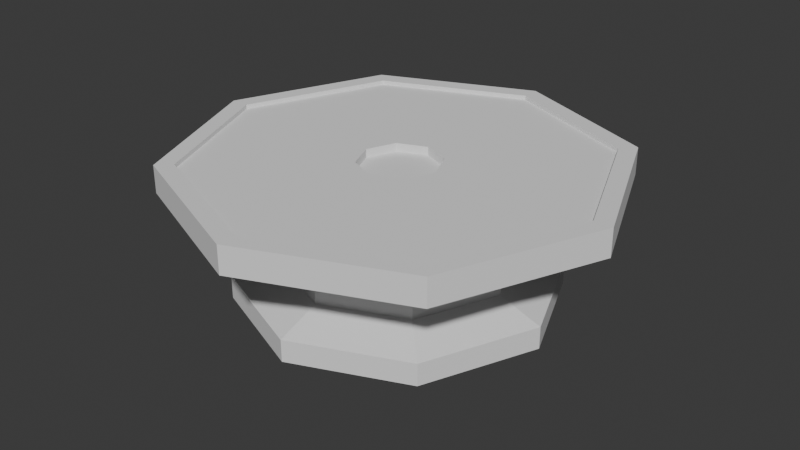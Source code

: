 # Source: Table_Stone_ROUND.blend  (saved by Blender 5.1.30; exported with 4.5.12 LTS)
import bpy
from mathutils import Matrix  # noqa: F401  (used for matrix-valued properties, if any)

bpy.ops.wm.read_factory_settings(use_empty=True)
scene = bpy.context.scene
scene.name = 'Scene'

# ---- collections
col_collection = bpy.data.collections.new('Collection'); scene.collection.children.link(col_collection)

# ---- world
world_world = bpy.data.worlds.new('World'); scene.world = world_world
world_world.use_nodes = True; world_world.node_tree.nodes.clear()
_N = world_world.node_tree.nodes; _L = world_world.node_tree.links
n0 = _N.new('ShaderNodeOutputWorld'); n0.name = 'World Output'; n0.location = (200, 100)
n1 = _N.new('ShaderNodeBackground'); n1.name = 'Background'; n1.location = (-200, 100)
n1.inputs[0].default_value = (0.05088, 0.05088, 0.05088, 1.0)
_L.new(n1.outputs[0], n0.inputs[0])
n0.is_active_output = True
world_world.color = (0.05088, 0.05088, 0.05088)
world_world.sun_shadow_jitter_overblur = 0.0

# ---- meshes
me_circle = bpy.data.meshes.new('Circle')
me_circle.from_pydata([(3.332e-09, 1.447, 0.0), (-1.023, 1.023, 0.0), (-1.447, 0.0, 0.0), (-1.023, -1.023, 0.0), (3.332e-09, -1.447, 0.0), (1.023, -1.023, 0.0), (1.447, 0.0, 0.0), (1.023, 1.023, 0.0), (-1.023, 1.023, 0.2028), (3.332e-09, 1.447, 0.2028), (-1.447, 0.0, 0.2028), (-1.023, -1.023, 0.2028), (3.332e-09, -1.447, 0.2028), (1.023, -1.023, 0.2028), (1.447, 0.0, 0.2028), (1.023, 1.023, 0.2028), (-0.7433, 0.7433, 0.3448), (6.369e-09, 1.051, 0.3448), (-1.051, -4.078e-09, 0.3448), (-0.7433, -0.7433, 0.3448), (6.369e-09, -1.051, 0.3448), (0.7433, -0.7433, 0.3448), (1.051, -4.078e-09, 0.3448), (0.7433, 0.7433, 0.3448), (-0.7433, 0.7433, 0.8992), (9.979e-09, 1.051, 0.8992), (-1.051, -4.078e-09, 0.8992), (-0.7433, -0.7433, 0.8992), (9.979e-09, -1.051, 0.8992), (0.7433, -0.7433, 0.8992), (1.051, -4.078e-09, 0.8992), (0.7433, 0.7433, 0.8992), (-1.414, 1.414, 1.021), (2.13e-08, 2.0, 1.021), (-2.0, -2.122e-08, 1.021), (-1.414, -1.414, 1.021), (2.13e-08, -2.0, 1.021), (1.414, -1.414, 1.021), (2.0, -2.122e-08, 1.021), (1.414, 1.414, 1.021), (-1.295, 1.295, 1.271), (2.13e-08, 1.831, 1.271), (-1.831, -2.122e-08, 1.271), (-1.295, -1.295, 1.271), (2.13e-08, -1.831, 1.271), (1.295, -1.295, 1.271), (1.831, -2.122e-08, 1.271), (1.295, 1.295, 1.271), (-1.414, 1.414, 1.271), (2.13e-08, 2.0, 1.271), (-2.0, -2.122e-08, 1.271), (-1.414, -1.414, 1.271), (2.13e-08, -2.0, 1.271), (1.414, -1.414, 1.271), (2.0, -2.122e-08, 1.271), (1.414, 1.414, 1.271), (-1.295, 1.295, 1.232), (2.155e-08, 1.831, 1.232), (-1.831, -2.122e-08, 1.232), (-1.295, -1.295, 1.232), (2.155e-08, -1.831, 1.232), (1.295, -1.295, 1.232), (1.831, -2.122e-08, 1.232), (1.295, 1.295, 1.232), (-0.2619, 0.2619, 1.232), (2.193e-08, 0.3704, 1.232), (-0.3704, -9.427e-09, 1.232), (-0.2619, -0.2619, 1.232), (2.193e-08, -0.3704, 1.232), (0.2619, -0.2619, 1.232), (0.3704, -9.427e-09, 1.232), (0.2619, 0.2619, 1.232), (0.2619, 0.2619, 1.155), (0.3704, -9.427e-09, 1.155), (0.2619, -0.2619, 1.155), (2.193e-08, -0.3704, 1.155), (-0.2619, -0.2619, 1.155), (-0.3704, -9.427e-09, 1.155), (2.193e-08, 0.3704, 1.155), (-0.2619, 0.2619, 1.155)], [], [(1, 0, 7, 6, 5, 4, 3, 2), (8, 10, 18, 16), (7, 0, 9, 15), (5, 6, 14, 13), (3, 4, 12, 11), (1, 2, 10, 8), (6, 7, 15, 14), (4, 5, 13, 12), (2, 3, 11, 10), (0, 1, 8, 9), (23, 17, 25, 31), (14, 15, 23, 22), (12, 13, 21, 20), (10, 11, 19, 18), (9, 8, 16, 17), (15, 9, 17, 23), (13, 14, 22, 21), (11, 12, 20, 19), (26, 27, 35, 34), (21, 22, 30, 29), (19, 20, 28, 27), (16, 18, 26, 24), (22, 23, 31, 30), (20, 21, 29, 28), (18, 19, 27, 26), (17, 16, 24, 25), (38, 39, 55, 54), (25, 24, 32, 33), (31, 25, 33, 39), (29, 30, 38, 37), (27, 28, 36, 35), (24, 26, 34, 32), (30, 31, 39, 38), (28, 29, 37, 36), (42, 43, 59, 58), (36, 37, 53, 52), (34, 35, 51, 50), (33, 32, 48, 49), (39, 33, 49, 55), (37, 38, 54, 53), (35, 36, 52, 51), (32, 34, 50, 48), (40, 41, 49, 48), (42, 40, 48, 50), (43, 42, 50, 51), (44, 43, 51, 52), (45, 44, 52, 53), (46, 45, 53, 54), (47, 46, 54, 55), (41, 47, 55, 49), (67, 68, 75, 76), (41, 40, 56, 57), (47, 41, 57, 63), (45, 46, 62, 61), (43, 44, 60, 59), (40, 42, 58, 56), (46, 47, 63, 62), (44, 45, 61, 60), (64, 65, 57, 56), (66, 64, 56, 58), (67, 66, 58, 59), (68, 67, 59, 60), (69, 68, 60, 61), (70, 69, 61, 62), (71, 70, 62, 63), (65, 71, 63, 57), (78, 79, 77, 76, 75, 74, 73, 72), (71, 65, 78, 72), (66, 67, 76, 77), (70, 71, 72, 73), (64, 66, 77, 79), (68, 69, 74, 75), (69, 70, 73, 74), (65, 64, 79, 78)])
_uv = me_circle.uv_layers.new(name='UVMap')
_uv.uv.foreach_set('vector', [0.7922, 0.74, 0.8659, 0.8137, 0.8659, 0.9178, 0.7922, 0.9914, 0.6881, 0.9914, 0.6145, 0.9178, 0.6145, 0.8137, 0.6881, 0.74, 0.1055, 0.6481, 0.143, 0.7453, 0.1034, 0.7453, 0.07616, 0.6747, 0.1868, 0.321, 0.1868, 0.4251, 0.1677, 0.4251, 0.1677, 0.321, 0.1868, 0.1127, 0.1868, 0.2168, 0.1677, 0.2168, 0.1677, 0.1127, 0.1505, 0.321, 0.1505, 0.4251, 0.1315, 0.4251, 0.1315, 0.321, 0.1505, 0.1127, 0.1505, 0.2168, 0.1315, 0.2168, 0.1315, 0.1127, 0.1868, 0.2168, 0.1868, 0.321, 0.1677, 0.321, 0.1677, 0.2168, 0.1868, 0.008572, 0.1868, 0.1127, 0.1677, 0.1127, 0.1677, 0.008572, 0.1505, 0.2168, 0.1505, 0.321, 0.1315, 0.321, 0.1315, 0.2168, 0.1505, 0.008572, 0.1505, 0.1127, 0.1315, 0.1127, 0.1315, 0.008572, 0.6147, 0.0842, 0.6147, 0.008572, 0.6668, 0.008572, 0.6668, 0.0842, 0.8876, 0.1524, 0.8501, 0.2496, 0.8208, 0.223, 0.848, 0.1524, 0.757, 0.008572, 0.8501, 0.05529, 0.8208, 0.08187, 0.7532, 0.04794, 0.143, 0.7453, 0.1055, 0.8424, 0.07616, 0.8158, 0.1034, 0.7453, 0.01239, 0.6014, 0.1055, 0.6481, 0.07616, 0.6747, 0.008572, 0.6408, 0.8501, 0.2496, 0.757, 0.2963, 0.7532, 0.2569, 0.8208, 0.223, 0.8501, 0.05529, 0.8876, 0.1524, 0.848, 0.1524, 0.8208, 0.08187, 0.1055, 0.8424, 0.01239, 0.8891, 0.008572, 0.8498, 0.07616, 0.8158, 0.3022, 0.1981, 0.2735, 0.1282, 0.3375, 0.06499, 0.3921, 0.1981, 0.6147, 0.2355, 0.6147, 0.1598, 0.6668, 0.1598, 0.6668, 0.2355, 0.7361, 0.2355, 0.7361, 0.3111, 0.6839, 0.3111, 0.6839, 0.2355, 0.7361, 0.0842, 0.7361, 0.1598, 0.6839, 0.1598, 0.6839, 0.0842, 0.6147, 0.1598, 0.6147, 0.0842, 0.6668, 0.0842, 0.6668, 0.1598, 0.6147, 0.3111, 0.6147, 0.2355, 0.6668, 0.2355, 0.6668, 0.3111, 0.7361, 0.1598, 0.7361, 0.2355, 0.6839, 0.2355, 0.6839, 0.1598, 0.7361, 0.008572, 0.7361, 0.0842, 0.6839, 0.0842, 0.6839, 0.008572, 0.008572, 0.2964, 0.008572, 0.1525, 0.03209, 0.1525, 0.03209, 0.2964, 0.2039, 0.2978, 0.2735, 0.2681, 0.3375, 0.3313, 0.2051, 0.3877, 0.4789, 0.1282, 0.4093, 0.09853, 0.4105, 0.008572, 0.5429, 0.06499, 0.4789, 0.2681, 0.5076, 0.1981, 0.5975, 0.1981, 0.5429, 0.3313, 0.2735, 0.1282, 0.2039, 0.09853, 0.2051, 0.008572, 0.3375, 0.06499, 0.2735, 0.2681, 0.3022, 0.1981, 0.3921, 0.1981, 0.3375, 0.3313, 0.5076, 0.1981, 0.4789, 0.1282, 0.5429, 0.06499, 0.5975, 0.1981, 0.4093, 0.2978, 0.4789, 0.2681, 0.5429, 0.3313, 0.4105, 0.3877, 0.08989, 0.272, 0.08989, 0.1403, 0.09354, 0.1403, 0.09354, 0.272, 0.008572, 0.5843, 0.008572, 0.4404, 0.03209, 0.4404, 0.03209, 0.5843, 0.07275, 0.2964, 0.07275, 0.4404, 0.04923, 0.4404, 0.04923, 0.2964, 0.07275, 0.008572, 0.07275, 0.1525, 0.04923, 0.1525, 0.04923, 0.008572, 0.008572, 0.1525, 0.008572, 0.008572, 0.03209, 0.008572, 0.03209, 0.1525, 0.008572, 0.4404, 0.008572, 0.2964, 0.03209, 0.2964, 0.03209, 0.4404, 0.07275, 0.4404, 0.07275, 0.5843, 0.04923, 0.5843, 0.04923, 0.4404, 0.07275, 0.1525, 0.07275, 0.2964, 0.04923, 0.2964, 0.04923, 0.1525, 0.2702, 0.7146, 0.3919, 0.765, 0.3919, 0.781, 0.259, 0.7259, 0.2198, 0.5929, 0.2702, 0.7146, 0.259, 0.7259, 0.2039, 0.5929, 0.2702, 0.4712, 0.2198, 0.5929, 0.2039, 0.5929, 0.259, 0.4599, 0.3919, 0.4208, 0.2702, 0.4712, 0.259, 0.4599, 0.3919, 0.4049, 0.531, 0.4712, 0.4093, 0.4208, 0.4093, 0.4049, 0.5423, 0.4599, 0.5814, 0.5929, 0.531, 0.4712, 0.5423, 0.4599, 0.5973, 0.5929, 0.531, 0.7146, 0.5814, 0.5929, 0.5973, 0.5929, 0.5423, 0.7259, 0.4093, 0.765, 0.531, 0.7146, 0.5423, 0.7259, 0.4093, 0.781, 0.1388, 0.5222, 0.1388, 0.5488, 0.1315, 0.5488, 0.1315, 0.5222, 0.08989, 0.5355, 0.08989, 0.4038, 0.09354, 0.4038, 0.09354, 0.5355, 0.1143, 0.4038, 0.1143, 0.5355, 0.1107, 0.5355, 0.1107, 0.4038, 0.1143, 0.1403, 0.1143, 0.272, 0.1107, 0.272, 0.1107, 0.1403, 0.08989, 0.1403, 0.08989, 0.008572, 0.09354, 0.008572, 0.09354, 0.1403, 0.08989, 0.4038, 0.08989, 0.272, 0.09354, 0.272, 0.09354, 0.4038, 0.1143, 0.272, 0.1143, 0.4038, 0.1107, 0.4038, 0.1107, 0.272, 0.1143, 0.008572, 0.1143, 0.1403, 0.1107, 0.1403, 0.1107, 0.008572, 0.7602, 0.5317, 0.7413, 0.5506, 0.6145, 0.498, 0.7076, 0.4049, 0.7868, 0.5317, 0.7602, 0.5317, 0.7076, 0.4049, 0.8394, 0.4049, 0.8057, 0.5506, 0.7868, 0.5317, 0.8394, 0.4049, 0.9325, 0.498, 0.8057, 0.5772, 0.8057, 0.5506, 0.9325, 0.498, 0.9325, 0.6297, 0.7868, 0.596, 0.8057, 0.5772, 0.9325, 0.6297, 0.8394, 0.7229, 0.7602, 0.596, 0.7868, 0.596, 0.8394, 0.7229, 0.7076, 0.7229, 0.7413, 0.5772, 0.7602, 0.596, 0.7076, 0.7229, 0.6145, 0.6297, 0.7413, 0.5506, 0.7413, 0.5772, 0.6145, 0.6297, 0.6145, 0.498, 0.8175, 0.3323, 0.8175, 0.3589, 0.7987, 0.3777, 0.772, 0.3777, 0.7532, 0.3589, 0.7532, 0.3323, 0.772, 0.3134, 0.7987, 0.3134, 0.1559, 0.4689, 0.1559, 0.4422, 0.1632, 0.4422, 0.1632, 0.4689, 0.1388, 0.4955, 0.1388, 0.5222, 0.1315, 0.5222, 0.1315, 0.4955, 0.1559, 0.4955, 0.1559, 0.4689, 0.1632, 0.4689, 0.1632, 0.4955, 0.1388, 0.4689, 0.1388, 0.4955, 0.1315, 0.4955, 0.1315, 0.4689, 0.1559, 0.5488, 0.1559, 0.5222, 0.1632, 0.5222, 0.1632, 0.5488, 0.1559, 0.5222, 0.1559, 0.4955, 0.1632, 0.4955, 0.1632, 0.5222, 0.1388, 0.4422, 0.1388, 0.4689, 0.1315, 0.4689, 0.1315, 0.4422])
me_circle.update()

# ---- objects
ob_table_stone_round = bpy.data.objects.new('Table_Stone_Round', me_circle)

# ---- transforms, parenting, visibility, modifiers, constraints
ob_table_stone_round.location = (0.0, 0.0, 0.0)

# ---- collection membership
col_collection.objects.link(ob_table_stone_round)

# ---- scene / render settings (as saved in the file)
scene.frame_start = 1; scene.frame_end = 250; scene.frame_set(1)
scene.render.engine = 'BLENDER_EEVEE_NEXT'
scene.render.bake_bias = 0.0
scene.render.bake_samples = 0
scene.cycles.sampling_pattern = 'TABULATED_SOBOL'
scene.eevee.use_volume_custom_range = False
bpy.context.view_layer.update()

# ---- added for rendering (the .blend has no active camera and no usable light): camera, sun
cam_auto = bpy.data.cameras.new('AutoCamera')
cam_auto.lens = 50.0
cam_auto.sensor_width = 36.0
cam_auto.clip_end = 1000.0
ob_auto_camera = bpy.data.objects.new('AutoCamera', cam_auto)
scene.collection.objects.link(ob_auto_camera)
ob_auto_camera.location = (5.36536, -6.43844, 4.92779)
ob_auto_camera.rotation_euler = (1.09748, -7.21219e-08, 0.694738)
scene.camera = ob_auto_camera
light_auto_sun = bpy.data.lights.new('AutoSun', 'SUN')
light_auto_sun.energy = 3.0
light_auto_sun.angle = 0.0523599
ob_auto_sun = bpy.data.objects.new('AutoSun', light_auto_sun)
scene.collection.objects.link(ob_auto_sun)
ob_auto_sun.rotation_euler = (0.872665, 0.174533, 0.523599)
bpy.context.view_layer.update()
